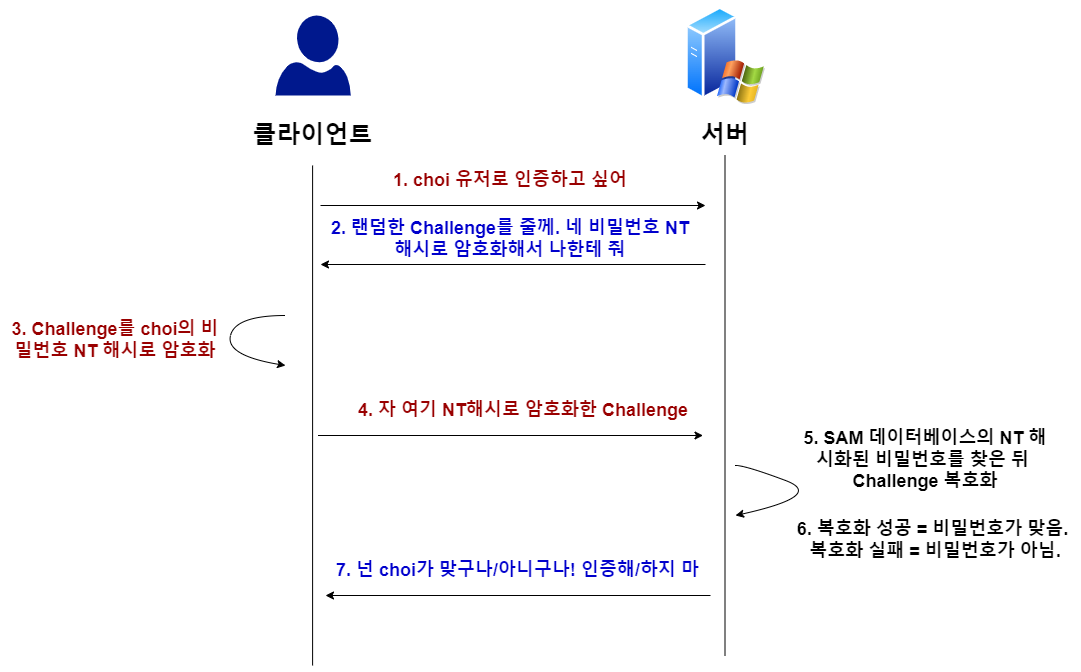

The diagram above was exported from draw.io. Its source (the exported page's mxGraphModel, read from the mxfile embedded in the PNG):
<mxGraphModel dx="2237" dy="972" grid="1" gridSize="10" guides="1" tooltips="1" connect="1" arrows="1" fold="1" page="1" pageScale="1" pageWidth="850" pageHeight="1100" math="0" shadow="0">
  <root>
    <mxCell id="0" />
    <mxCell id="1" parent="0" />
    <mxCell id="yF34ESEYsj3GadHYiHv3-1" value="" style="aspect=fixed;perimeter=ellipsePerimeter;html=1;align=center;shadow=0;dashed=0;spacingTop=3;image;image=img/lib/active_directory/windows_server_2.svg;" vertex="1" parent="1">
      <mxGeometry x="580" y="290" width="80" height="100" as="geometry" />
    </mxCell>
    <mxCell id="yF34ESEYsj3GadHYiHv3-2" value="" style="sketch=0;aspect=fixed;pointerEvents=1;shadow=0;dashed=0;html=1;strokeColor=none;labelPosition=center;verticalLabelPosition=bottom;verticalAlign=top;align=center;fillColor=#00188D;shape=mxgraph.azure.user" vertex="1" parent="1">
      <mxGeometry x="170" y="300" width="75.2" height="80" as="geometry" />
    </mxCell>
    <mxCell id="yF34ESEYsj3GadHYiHv3-3" value="" style="endArrow=none;html=1;rounded=0;" edge="1" parent="1">
      <mxGeometry width="50" height="50" relative="1" as="geometry">
        <mxPoint x="207.1" y="950" as="sourcePoint" />
        <mxPoint x="207.1" y="450" as="targetPoint" />
      </mxGeometry>
    </mxCell>
    <mxCell id="yF34ESEYsj3GadHYiHv3-4" value="" style="endArrow=none;html=1;rounded=0;" edge="1" parent="1">
      <mxGeometry width="50" height="50" relative="1" as="geometry">
        <mxPoint x="619.4999999999999" y="940" as="sourcePoint" />
        <mxPoint x="619.4999999999999" y="440" as="targetPoint" />
      </mxGeometry>
    </mxCell>
    <mxCell id="yF34ESEYsj3GadHYiHv3-5" value="&lt;span style=&quot;font-size: 24px;&quot;&gt;&lt;b&gt;클라이언트&lt;/b&gt;&lt;/span&gt;" style="text;html=1;strokeColor=none;fillColor=none;align=center;verticalAlign=middle;whiteSpace=wrap;rounded=0;" vertex="1" parent="1">
      <mxGeometry x="138.9" y="400" width="137.4" height="40" as="geometry" />
    </mxCell>
    <mxCell id="yF34ESEYsj3GadHYiHv3-6" value="&lt;span style=&quot;font-size: 24px;&quot;&gt;&lt;b&gt;서버&lt;/b&gt;&lt;/span&gt;" style="text;html=1;strokeColor=none;fillColor=none;align=center;verticalAlign=middle;whiteSpace=wrap;rounded=0;" vertex="1" parent="1">
      <mxGeometry x="575" y="400" width="90" height="40" as="geometry" />
    </mxCell>
    <mxCell id="yF34ESEYsj3GadHYiHv3-7" value="" style="endArrow=classic;html=1;rounded=0;fontSize=24;" edge="1" parent="1">
      <mxGeometry width="50" height="50" relative="1" as="geometry">
        <mxPoint x="215" y="490" as="sourcePoint" />
        <mxPoint x="600" y="490" as="targetPoint" />
      </mxGeometry>
    </mxCell>
    <mxCell id="yF34ESEYsj3GadHYiHv3-8" value="&lt;b style=&quot;&quot;&gt;&lt;font color=&quot;#990000&quot; style=&quot;font-size: 18px;&quot;&gt;1. choi 유저로 인증하고 싶어&lt;/font&gt;&lt;/b&gt;" style="text;html=1;strokeColor=none;fillColor=none;align=center;verticalAlign=middle;whiteSpace=wrap;rounded=0;" vertex="1" parent="1">
      <mxGeometry x="190" y="450" width="430" height="30" as="geometry" />
    </mxCell>
    <mxCell id="yF34ESEYsj3GadHYiHv3-9" value="" style="endArrow=none;html=1;rounded=0;fontSize=24;startArrow=classic;startFill=1;endFill=0;" edge="1" parent="1">
      <mxGeometry width="50" height="50" relative="1" as="geometry">
        <mxPoint x="215" y="549" as="sourcePoint" />
        <mxPoint x="600" y="549" as="targetPoint" />
      </mxGeometry>
    </mxCell>
    <mxCell id="yF34ESEYsj3GadHYiHv3-10" value="&lt;b style=&quot;&quot;&gt;&lt;font color=&quot;#0000cc&quot; style=&quot;font-size: 18px;&quot;&gt;2. 랜덤한 Challenge를 줄께. 네 비밀번호 NT 해시로 암호화해서 나한테 줘&lt;/font&gt;&lt;/b&gt;" style="text;html=1;strokeColor=none;fillColor=none;align=center;verticalAlign=middle;whiteSpace=wrap;rounded=0;" vertex="1" parent="1">
      <mxGeometry x="215" y="509" width="380" height="30" as="geometry" />
    </mxCell>
    <mxCell id="yF34ESEYsj3GadHYiHv3-11" value="" style="endArrow=classic;html=1;rounded=0;fontSize=24;" edge="1" parent="1">
      <mxGeometry width="50" height="50" relative="1" as="geometry">
        <mxPoint x="212.5" y="720" as="sourcePoint" />
        <mxPoint x="597.5" y="720" as="targetPoint" />
      </mxGeometry>
    </mxCell>
    <mxCell id="yF34ESEYsj3GadHYiHv3-12" value="&lt;b style=&quot;&quot;&gt;&lt;font color=&quot;#990000&quot; style=&quot;font-size: 18px;&quot;&gt;4. 자 여기 NT해시로 암호화한 Challenge&lt;/font&gt;&lt;/b&gt;" style="text;html=1;strokeColor=none;fillColor=none;align=center;verticalAlign=middle;whiteSpace=wrap;rounded=0;" vertex="1" parent="1">
      <mxGeometry x="237.5" y="680" width="360" height="30" as="geometry" />
    </mxCell>
    <mxCell id="yF34ESEYsj3GadHYiHv3-13" value="" style="curved=1;endArrow=none;html=1;rounded=0;fontSize=18;startArrow=classic;startFill=1;endFill=0;" edge="1" parent="1">
      <mxGeometry width="50" height="50" relative="1" as="geometry">
        <mxPoint x="180" y="650" as="sourcePoint" />
        <mxPoint x="180" y="600" as="targetPoint" />
        <Array as="points">
          <mxPoint x="180" y="650" />
          <mxPoint x="120" y="640" />
          <mxPoint x="130" y="600" />
        </Array>
      </mxGeometry>
    </mxCell>
    <mxCell id="yF34ESEYsj3GadHYiHv3-14" value="&lt;b style=&quot;&quot;&gt;&lt;font color=&quot;#990000&quot; style=&quot;font-size: 18px;&quot;&gt;3. Challenge를 choi의 비밀번호 NT 해시로 암호화&lt;/font&gt;&lt;/b&gt;" style="text;html=1;strokeColor=none;fillColor=none;align=center;verticalAlign=middle;whiteSpace=wrap;rounded=0;" vertex="1" parent="1">
      <mxGeometry x="-100" y="560" width="220" height="130" as="geometry" />
    </mxCell>
    <mxCell id="yF34ESEYsj3GadHYiHv3-16" value="&lt;b style=&quot;&quot;&gt;&lt;font style=&quot;font-size: 18px;&quot;&gt;5. SAM 데이터베이스의 NT 해시화된 비밀번호를 찾은 뒤&amp;nbsp; Challenge 복호화&lt;/font&gt;&lt;/b&gt;" style="text;html=1;strokeColor=none;fillColor=none;align=center;verticalAlign=middle;whiteSpace=wrap;rounded=0;" vertex="1" parent="1">
      <mxGeometry x="690" y="680" width="260" height="130" as="geometry" />
    </mxCell>
    <mxCell id="yF34ESEYsj3GadHYiHv3-17" value="" style="curved=1;endArrow=none;html=1;rounded=0;fontSize=18;startArrow=classic;startFill=1;endFill=0;" edge="1" parent="1">
      <mxGeometry width="50" height="50" relative="1" as="geometry">
        <mxPoint x="630" y="800" as="sourcePoint" />
        <mxPoint x="630" y="750" as="targetPoint" />
        <Array as="points">
          <mxPoint x="720" y="780" />
          <mxPoint x="640" y="750" />
        </Array>
      </mxGeometry>
    </mxCell>
    <mxCell id="yF34ESEYsj3GadHYiHv3-18" value="&lt;b style=&quot;&quot;&gt;&lt;font style=&quot;font-size: 18px;&quot;&gt;6. 복호화 성공 = 비밀번호가 맞음.&amp;nbsp;&lt;br&gt;복호화 실패 = 비밀번호가 아님.&lt;br&gt;&lt;/font&gt;&lt;/b&gt;" style="text;html=1;strokeColor=none;fillColor=none;align=center;verticalAlign=middle;whiteSpace=wrap;rounded=0;" vertex="1" parent="1">
      <mxGeometry x="690" y="760" width="280" height="130" as="geometry" />
    </mxCell>
    <mxCell id="yF34ESEYsj3GadHYiHv3-21" value="" style="endArrow=none;html=1;rounded=0;fontSize=24;startArrow=classic;startFill=1;endFill=0;" edge="1" parent="1">
      <mxGeometry width="50" height="50" relative="1" as="geometry">
        <mxPoint x="220" y="880" as="sourcePoint" />
        <mxPoint x="605" y="880" as="targetPoint" />
      </mxGeometry>
    </mxCell>
    <mxCell id="yF34ESEYsj3GadHYiHv3-22" value="&lt;b style=&quot;&quot;&gt;&lt;font color=&quot;#0000cc&quot; style=&quot;font-size: 18px;&quot;&gt;7. 넌 choi가 맞구나/아니구나! 인증해/하지 마&lt;/font&gt;&lt;/b&gt;" style="text;html=1;strokeColor=none;fillColor=none;align=center;verticalAlign=middle;whiteSpace=wrap;rounded=0;" vertex="1" parent="1">
      <mxGeometry x="215" y="840" width="395" height="30" as="geometry" />
    </mxCell>
  </root>
</mxGraphModel>